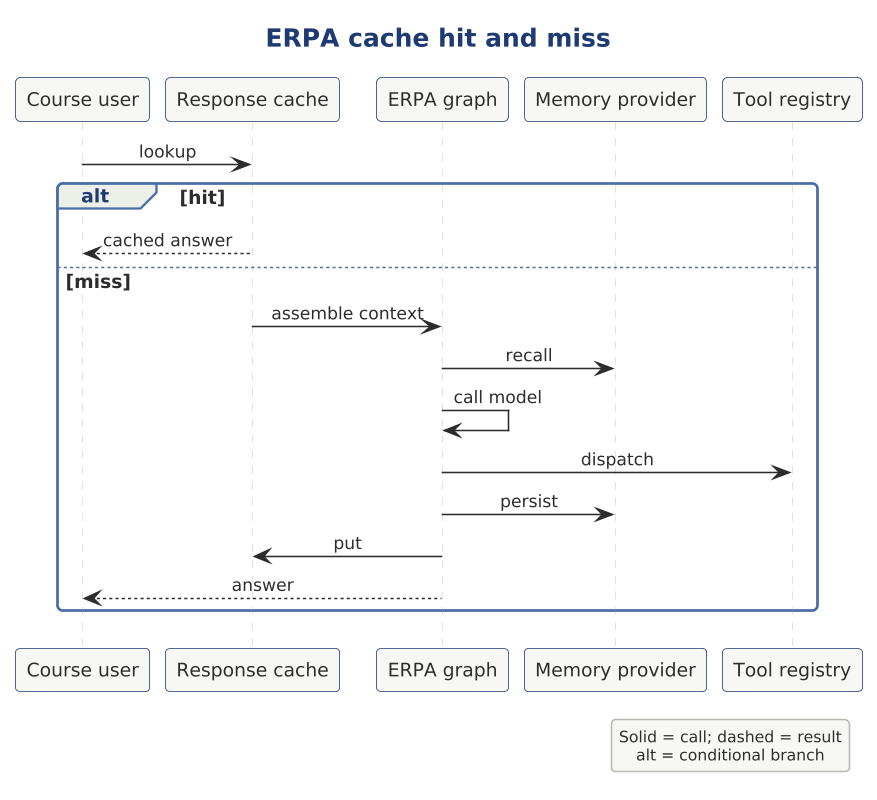

The diagram above was rendered by PlantUML. Its source (embedded in the PNG):
@startuml

scale 1.5625



' AD-AHC-P01 P01-UML-SQ-001 | P01-EVD-006 P01-EVD-009 P01-EVD-014
!include ../../../../../../../../tooling/styles/plantuml/interaction/sequence-diagram-style.iuml
title ERPA cache hit and miss
participant "Course user" as owner
participant "Response cache" as x_cache
participant "ERPA graph" as x_loop
participant "Memory provider" as x_memory
participant "Tool registry" as x_tools
owner -> x_cache : lookup
alt hit
x_cache --> owner : cached answer
else miss
x_cache -> x_loop : assemble context
x_loop -> x_memory : recall
x_loop -> x_loop : call model
x_loop -> x_tools : dispatch
x_loop -> x_memory : persist
x_loop -> x_cache : put
x_loop --> owner : answer
end
legend right
Solid = call; dashed = result
alt = conditional branch
endlegend
@enduml